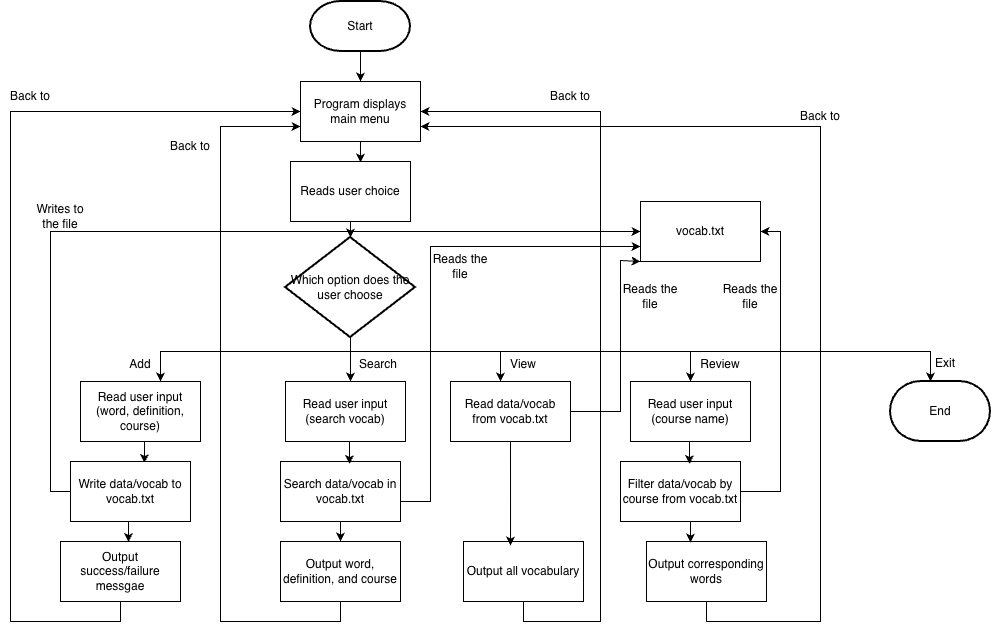

The diagram above was exported from draw.io. Its source (the exported page's mxGraphModel, read from the mxfile embedded in the PNG):
<mxGraphModel dx="1204" dy="660" grid="1" gridSize="10" guides="1" tooltips="1" connect="1" arrows="1" fold="1" page="1" pageScale="1" pageWidth="850" pageHeight="1100" math="0" shadow="0">
  <root>
    <mxCell id="0" />
    <mxCell id="1" parent="0" />
    <mxCell id="LXs8sSTA92sY7SPiAg-Z-9" edge="1" parent="1" source="LXs8sSTA92sY7SPiAg-Z-1" style="edgeStyle=orthogonalEdgeStyle;rounded=0;orthogonalLoop=1;jettySize=auto;html=1;entryX=0.5;entryY=0;entryDx=0;entryDy=0;defaultLabelBackgroundColor=page;" target="LXs8sSTA92sY7SPiAg-Z-2">
      <mxGeometry relative="1" as="geometry" />
    </mxCell>
    <mxCell id="LXs8sSTA92sY7SPiAg-Z-1" parent="1" style="strokeWidth=2;html=1;shape=mxgraph.flowchart.terminator;whiteSpace=wrap;" value="Start" vertex="1">
      <mxGeometry height="50" width="100" x="360" y="20" as="geometry" />
    </mxCell>
    <mxCell id="LXs8sSTA92sY7SPiAg-Z-2" parent="1" style="rounded=0;whiteSpace=wrap;html=1;" value="Program displays main menu" vertex="1">
      <mxGeometry height="60" width="120" x="350" y="100" as="geometry" />
    </mxCell>
    <mxCell id="LXs8sSTA92sY7SPiAg-Z-6" edge="1" parent="1" source="LXs8sSTA92sY7SPiAg-Z-4" style="edgeStyle=orthogonalEdgeStyle;rounded=0;orthogonalLoop=1;jettySize=auto;html=1;exitX=0.5;exitY=1;exitDx=0;exitDy=0;exitPerimeter=0;defaultLabelBackgroundColor=page;">
      <mxGeometry relative="1" as="geometry">
        <Array as="points">
          <mxPoint x="400" y="370" />
          <mxPoint x="210" y="370" />
        </Array>
        <mxPoint x="210" y="400" as="targetPoint" />
      </mxGeometry>
    </mxCell>
    <mxCell id="LXs8sSTA92sY7SPiAg-Z-18" edge="1" parent="1" source="LXs8sSTA92sY7SPiAg-Z-4" style="edgeStyle=orthogonalEdgeStyle;rounded=0;orthogonalLoop=1;jettySize=auto;html=1;exitX=0.5;exitY=1;exitDx=0;exitDy=0;exitPerimeter=0;entryX=0.5;entryY=0;entryDx=0;entryDy=0;defaultLabelBackgroundColor=page;">
      <mxGeometry relative="1" as="geometry">
        <mxPoint x="400" y="400" as="targetPoint" />
      </mxGeometry>
    </mxCell>
    <mxCell id="LXs8sSTA92sY7SPiAg-Z-19" edge="1" parent="1" style="edgeStyle=orthogonalEdgeStyle;rounded=0;orthogonalLoop=1;jettySize=auto;html=1;exitX=0.5;exitY=1;exitDx=0;exitDy=0;exitPerimeter=0;defaultLabelBackgroundColor=page;">
      <mxGeometry relative="1" x="0.0778" as="geometry">
        <mxPoint x="400" y="370" as="sourcePoint" />
        <mxPoint x="550" y="400" as="targetPoint" />
      </mxGeometry>
    </mxCell>
    <mxCell id="LXs8sSTA92sY7SPiAg-Z-20" edge="1" parent="1" style="edgeStyle=orthogonalEdgeStyle;rounded=0;orthogonalLoop=1;jettySize=auto;html=1;exitX=0.5;exitY=1;exitDx=0;exitDy=0;exitPerimeter=0;defaultLabelBackgroundColor=page;">
      <mxGeometry relative="1" x="0.0649" as="geometry">
        <mxPoint x="400" y="370" as="sourcePoint" />
        <mxPoint x="740" y="400" as="targetPoint" />
      </mxGeometry>
    </mxCell>
    <mxCell id="LXs8sSTA92sY7SPiAg-Z-34" edge="1" parent="1" style="edgeStyle=orthogonalEdgeStyle;rounded=0;orthogonalLoop=1;jettySize=auto;html=1;exitX=0.5;exitY=1;exitDx=0;exitDy=0;exitPerimeter=0;defaultLabelBackgroundColor=page;">
      <mxGeometry relative="1" x="0.023" as="geometry">
        <mxPoint x="400" y="370" as="sourcePoint" />
        <mxPoint x="980" y="400" as="targetPoint" />
      </mxGeometry>
    </mxCell>
    <mxCell id="LXs8sSTA92sY7SPiAg-Z-4" parent="1" style="strokeWidth=2;html=1;shape=mxgraph.flowchart.decision;whiteSpace=wrap;" value="Which option does the user choose" vertex="1">
      <mxGeometry height="100" width="130" x="335" y="256" as="geometry" />
    </mxCell>
    <mxCell id="LXs8sSTA92sY7SPiAg-Z-10" edge="1" parent="1" source="LXs8sSTA92sY7SPiAg-Z-2" style="edgeStyle=orthogonalEdgeStyle;rounded=0;orthogonalLoop=1;jettySize=auto;html=1;exitX=0.5;exitY=1;exitDx=0;exitDy=0;entryX=0.583;entryY=0.017;entryDx=0;entryDy=0;entryPerimeter=0;defaultLabelBackgroundColor=page;">
      <mxGeometry relative="1" as="geometry">
        <mxPoint x="409.96000000000004" y="181.01999999999998" as="targetPoint" />
      </mxGeometry>
    </mxCell>
    <mxCell id="LXs8sSTA92sY7SPiAg-Z-11" edge="1" parent="1" style="edgeStyle=orthogonalEdgeStyle;rounded=0;orthogonalLoop=1;jettySize=auto;html=1;exitX=0.5;exitY=1;exitDx=0;exitDy=0;entryX=0.5;entryY=0;entryDx=0;entryDy=0;entryPerimeter=0;defaultLabelBackgroundColor=page;" target="LXs8sSTA92sY7SPiAg-Z-4">
      <mxGeometry relative="1" as="geometry">
        <mxPoint x="400" y="240" as="sourcePoint" />
      </mxGeometry>
    </mxCell>
    <mxCell id="LXs8sSTA92sY7SPiAg-Z-12" parent="1" style="text;html=1;whiteSpace=wrap;strokeColor=none;fillColor=none;align=center;verticalAlign=middle;rounded=0;" value="Add" vertex="1">
      <mxGeometry height="30" width="60" x="160" y="368" as="geometry" />
    </mxCell>
    <mxCell id="LXs8sSTA92sY7SPiAg-Z-14" parent="1" style="text;html=1;whiteSpace=wrap;strokeColor=none;fillColor=none;align=center;verticalAlign=middle;rounded=0;" value="Review" vertex="1">
      <mxGeometry height="30" width="60" x="740" y="368" as="geometry" />
    </mxCell>
    <mxCell id="LXs8sSTA92sY7SPiAg-Z-21" parent="1" style="text;html=1;whiteSpace=wrap;strokeColor=none;fillColor=none;align=center;verticalAlign=middle;rounded=0;" value="Search" vertex="1">
      <mxGeometry height="30" width="60" x="398" y="368" as="geometry" />
    </mxCell>
    <mxCell id="LXs8sSTA92sY7SPiAg-Z-22" parent="1" style="text;html=1;whiteSpace=wrap;strokeColor=none;fillColor=none;align=center;verticalAlign=middle;rounded=0;" value="View" vertex="1">
      <mxGeometry height="30" width="60" x="543" y="368" as="geometry" />
    </mxCell>
    <mxCell id="LXs8sSTA92sY7SPiAg-Z-39" edge="1" parent="1" source="LXs8sSTA92sY7SPiAg-Z-26" style="edgeStyle=orthogonalEdgeStyle;rounded=0;orthogonalLoop=1;jettySize=auto;html=1;exitX=0.5;exitY=1;exitDx=0;exitDy=0;defaultLabelBackgroundColor=page;" target="LXs8sSTA92sY7SPiAg-Z-38">
      <mxGeometry relative="1" as="geometry" />
    </mxCell>
    <mxCell id="LXs8sSTA92sY7SPiAg-Z-63" edge="1" parent="1" source="LXs8sSTA92sY7SPiAg-Z-26" style="edgeStyle=orthogonalEdgeStyle;rounded=0;orthogonalLoop=1;jettySize=auto;html=1;exitX=1;exitY=0.5;exitDx=0;exitDy=0;entryX=0;entryY=0.75;entryDx=0;entryDy=0;defaultLabelBackgroundColor=page;" target="LXs8sSTA92sY7SPiAg-Z-59">
      <mxGeometry relative="1" x="0.0416" as="geometry">
        <Array as="points">
          <mxPoint x="450" y="520" />
          <mxPoint x="480" y="520" />
          <mxPoint x="480" y="265" />
        </Array>
      </mxGeometry>
    </mxCell>
    <mxCell id="LXs8sSTA92sY7SPiAg-Z-26" parent="1" style="rounded=0;whiteSpace=wrap;html=1;" value="Search data/vocab in vocab.txt" vertex="1">
      <mxGeometry height="60" width="120" x="330" y="480" as="geometry" />
    </mxCell>
    <mxCell id="LXs8sSTA92sY7SPiAg-Z-67" edge="1" parent="1" source="LXs8sSTA92sY7SPiAg-Z-28" style="edgeStyle=orthogonalEdgeStyle;rounded=0;orthogonalLoop=1;jettySize=auto;html=1;exitX=1;exitY=0.5;exitDx=0;exitDy=0;entryX=1;entryY=0.5;entryDx=0;entryDy=0;defaultLabelBackgroundColor=page;" target="LXs8sSTA92sY7SPiAg-Z-59">
      <mxGeometry relative="1" as="geometry" />
    </mxCell>
    <mxCell id="LXs8sSTA92sY7SPiAg-Z-28" parent="1" style="rounded=0;whiteSpace=wrap;html=1;" value="Filter data/vocab by course from vocab.txt" vertex="1">
      <mxGeometry height="60" width="120" x="670" y="480" as="geometry" />
    </mxCell>
    <mxCell id="LXs8sSTA92sY7SPiAg-Z-29" edge="1" parent="1" style="edgeStyle=orthogonalEdgeStyle;rounded=0;orthogonalLoop=1;jettySize=auto;html=1;exitX=0.5;exitY=1;exitDx=0;exitDy=0;entryX=0.575;entryY=0.042;entryDx=0;entryDy=0;entryPerimeter=0;defaultLabelBackgroundColor=page;" target="LXs8sSTA92sY7SPiAg-Z-28">
      <mxGeometry relative="1" as="geometry">
        <mxPoint x="740" y="460" as="sourcePoint" />
      </mxGeometry>
    </mxCell>
    <mxCell id="LXs8sSTA92sY7SPiAg-Z-31" edge="1" parent="1" style="edgeStyle=orthogonalEdgeStyle;rounded=0;orthogonalLoop=1;jettySize=auto;html=1;exitX=0.5;exitY=1;exitDx=0;exitDy=0;entryX=0.617;entryY=0.025;entryDx=0;entryDy=0;entryPerimeter=0;defaultLabelBackgroundColor=page;">
      <mxGeometry relative="1" as="geometry">
        <mxPoint x="196" y="460" as="sourcePoint" />
        <mxPoint x="194.03999999999996" y="481.5" as="targetPoint" />
      </mxGeometry>
    </mxCell>
    <mxCell id="LXs8sSTA92sY7SPiAg-Z-32" edge="1" parent="1" style="edgeStyle=orthogonalEdgeStyle;rounded=0;orthogonalLoop=1;jettySize=auto;html=1;exitX=0.5;exitY=1;exitDx=0;exitDy=0;entryX=0.575;entryY=0.042;entryDx=0;entryDy=0;entryPerimeter=0;defaultLabelBackgroundColor=page;" target="LXs8sSTA92sY7SPiAg-Z-26">
      <mxGeometry relative="1" as="geometry">
        <mxPoint x="400" y="460" as="sourcePoint" />
      </mxGeometry>
    </mxCell>
    <mxCell id="LXs8sSTA92sY7SPiAg-Z-35" parent="1" style="text;html=1;whiteSpace=wrap;strokeColor=none;fillColor=none;align=center;verticalAlign=middle;rounded=0;" value="Exit" vertex="1">
      <mxGeometry height="30" width="60" x="965" y="367" as="geometry" />
    </mxCell>
    <mxCell id="LXs8sSTA92sY7SPiAg-Z-45" edge="1" parent="1" source="LXs8sSTA92sY7SPiAg-Z-36" style="edgeStyle=orthogonalEdgeStyle;rounded=0;orthogonalLoop=1;jettySize=auto;html=1;exitX=0.5;exitY=1;exitDx=0;exitDy=0;defaultLabelBackgroundColor=page;entryX=0;entryY=0.5;entryDx=0;entryDy=0;" target="LXs8sSTA92sY7SPiAg-Z-2">
      <mxGeometry relative="1" x="-0.1077" as="geometry">
        <Array as="points">
          <mxPoint x="170" y="640" />
          <mxPoint x="60" y="640" />
          <mxPoint x="60" y="130" />
        </Array>
        <mxPoint x="50" y="130" as="targetPoint" />
      </mxGeometry>
    </mxCell>
    <mxCell id="LXs8sSTA92sY7SPiAg-Z-36" parent="1" style="rounded=0;whiteSpace=wrap;html=1;" value="Output success/failure messgae" vertex="1">
      <mxGeometry height="60" width="120" x="110" y="560" as="geometry" />
    </mxCell>
    <mxCell id="LXs8sSTA92sY7SPiAg-Z-37" edge="1" parent="1" style="edgeStyle=orthogonalEdgeStyle;rounded=0;orthogonalLoop=1;jettySize=auto;html=1;exitX=0.5;exitY=1;exitDx=0;exitDy=0;entryX=0.567;entryY=0.008;entryDx=0;entryDy=0;entryPerimeter=0;defaultLabelBackgroundColor=page;" target="LXs8sSTA92sY7SPiAg-Z-36">
      <mxGeometry relative="1" as="geometry">
        <mxPoint x="180" y="540" as="sourcePoint" />
      </mxGeometry>
    </mxCell>
    <mxCell id="LXs8sSTA92sY7SPiAg-Z-47" edge="1" parent="1" source="LXs8sSTA92sY7SPiAg-Z-38" style="edgeStyle=orthogonalEdgeStyle;rounded=0;orthogonalLoop=1;jettySize=auto;html=1;exitX=0.5;exitY=1;exitDx=0;exitDy=0;defaultLabelBackgroundColor=page;entryX=0;entryY=0.75;entryDx=0;entryDy=0;" target="LXs8sSTA92sY7SPiAg-Z-2">
      <mxGeometry relative="1" x="-0.049" as="geometry">
        <Array as="points">
          <mxPoint x="390" y="640" />
          <mxPoint x="270" y="640" />
          <mxPoint x="270" y="145" />
        </Array>
        <mxPoint x="280" y="160" as="targetPoint" />
      </mxGeometry>
    </mxCell>
    <mxCell id="LXs8sSTA92sY7SPiAg-Z-38" parent="1" style="rounded=0;whiteSpace=wrap;html=1;" value="Output word, definition, and course" vertex="1">
      <mxGeometry height="60" width="120" x="330" y="560" as="geometry" />
    </mxCell>
    <mxCell id="LXs8sSTA92sY7SPiAg-Z-49" edge="1" parent="1" source="LXs8sSTA92sY7SPiAg-Z-40" style="edgeStyle=orthogonalEdgeStyle;rounded=0;orthogonalLoop=1;jettySize=auto;html=1;exitX=0.5;exitY=1;exitDx=0;exitDy=0;defaultLabelBackgroundColor=page;entryX=1;entryY=0.5;entryDx=0;entryDy=0;" target="LXs8sSTA92sY7SPiAg-Z-2">
      <mxGeometry relative="1" x="-0.1221" as="geometry">
        <Array as="points">
          <mxPoint x="573" y="640" />
          <mxPoint x="650" y="640" />
          <mxPoint x="650" y="130" />
        </Array>
        <mxPoint x="530" y="130" as="targetPoint" />
      </mxGeometry>
    </mxCell>
    <mxCell id="LXs8sSTA92sY7SPiAg-Z-40" parent="1" style="rounded=0;whiteSpace=wrap;html=1;" value="Output all vocabulary" vertex="1">
      <mxGeometry height="60" width="120" x="513" y="560" as="geometry" />
    </mxCell>
    <mxCell id="LXs8sSTA92sY7SPiAg-Z-41" edge="1" parent="1" style="edgeStyle=orthogonalEdgeStyle;rounded=0;orthogonalLoop=1;jettySize=auto;html=1;exitX=0.5;exitY=1;exitDx=0;exitDy=0;entryX=0.392;entryY=0.067;entryDx=0;entryDy=0;entryPerimeter=0;defaultLabelBackgroundColor=page;" target="LXs8sSTA92sY7SPiAg-Z-40">
      <mxGeometry relative="1" as="geometry">
        <mxPoint x="560" y="460" as="sourcePoint" />
      </mxGeometry>
    </mxCell>
    <mxCell id="LXs8sSTA92sY7SPiAg-Z-51" edge="1" parent="1" source="LXs8sSTA92sY7SPiAg-Z-42" style="edgeStyle=orthogonalEdgeStyle;rounded=0;orthogonalLoop=1;jettySize=auto;html=1;exitX=0.5;exitY=1;exitDx=0;exitDy=0;entryX=1;entryY=0.75;entryDx=0;entryDy=0;defaultLabelBackgroundColor=page;" target="LXs8sSTA92sY7SPiAg-Z-2">
      <mxGeometry relative="1" as="geometry">
        <Array as="points">
          <mxPoint x="756" y="640" />
          <mxPoint x="870" y="640" />
          <mxPoint x="870" y="145" />
        </Array>
      </mxGeometry>
    </mxCell>
    <mxCell id="LXs8sSTA92sY7SPiAg-Z-42" parent="1" style="rounded=0;whiteSpace=wrap;html=1;" value="Output corresponding words" vertex="1">
      <mxGeometry height="60" width="120" x="696" y="560" as="geometry" />
    </mxCell>
    <mxCell id="LXs8sSTA92sY7SPiAg-Z-43" edge="1" parent="1" source="LXs8sSTA92sY7SPiAg-Z-28" style="edgeStyle=orthogonalEdgeStyle;rounded=0;orthogonalLoop=1;jettySize=auto;html=1;exitX=0.5;exitY=1;exitDx=0;exitDy=0;entryX=0.367;entryY=0.017;entryDx=0;entryDy=0;entryPerimeter=0;defaultLabelBackgroundColor=page;" target="LXs8sSTA92sY7SPiAg-Z-42">
      <mxGeometry relative="1" as="geometry" />
    </mxCell>
    <mxCell id="LXs8sSTA92sY7SPiAg-Z-44" parent="1" style="strokeWidth=2;html=1;shape=mxgraph.flowchart.terminator;whiteSpace=wrap;" value="End" vertex="1">
      <mxGeometry height="60" width="100" x="940" y="400" as="geometry" />
    </mxCell>
    <mxCell id="LXs8sSTA92sY7SPiAg-Z-46" parent="1" style="text;html=1;whiteSpace=wrap;strokeColor=none;fillColor=none;align=center;verticalAlign=middle;rounded=0;" value="Back to" vertex="1">
      <mxGeometry height="30" width="60" x="50" y="100" as="geometry" />
    </mxCell>
    <mxCell id="LXs8sSTA92sY7SPiAg-Z-48" parent="1" style="text;html=1;whiteSpace=wrap;strokeColor=none;fillColor=none;align=center;verticalAlign=middle;rounded=0;" value="Back to" vertex="1">
      <mxGeometry height="30" width="60" x="210" y="150" as="geometry" />
    </mxCell>
    <mxCell id="LXs8sSTA92sY7SPiAg-Z-50" parent="1" style="text;html=1;whiteSpace=wrap;strokeColor=none;fillColor=none;align=center;verticalAlign=middle;rounded=0;" value="Back to" vertex="1">
      <mxGeometry height="30" width="60" x="590" y="100" as="geometry" />
    </mxCell>
    <mxCell id="LXs8sSTA92sY7SPiAg-Z-52" parent="1" style="text;html=1;whiteSpace=wrap;strokeColor=none;fillColor=none;align=center;verticalAlign=middle;rounded=0;" value="Back to" vertex="1">
      <mxGeometry height="30" width="60" x="840" y="120" as="geometry" />
    </mxCell>
    <mxCell id="LXs8sSTA92sY7SPiAg-Z-53" parent="1" style="rounded=0;whiteSpace=wrap;html=1;" value="Reads user choice" vertex="1">
      <mxGeometry height="60" width="120" x="340" y="180" as="geometry" />
    </mxCell>
    <mxCell id="LXs8sSTA92sY7SPiAg-Z-54" parent="1" style="rounded=0;whiteSpace=wrap;html=1;" value="Read user input (word, definition, course)" vertex="1">
      <mxGeometry height="60" width="120" x="130" y="400" as="geometry" />
    </mxCell>
    <mxCell id="LXs8sSTA92sY7SPiAg-Z-61" edge="1" parent="1" source="LXs8sSTA92sY7SPiAg-Z-55" style="edgeStyle=orthogonalEdgeStyle;rounded=0;orthogonalLoop=1;jettySize=auto;html=1;exitX=0;exitY=0.5;exitDx=0;exitDy=0;entryX=0;entryY=0.5;entryDx=0;entryDy=0;defaultLabelBackgroundColor=page;" target="LXs8sSTA92sY7SPiAg-Z-59">
      <mxGeometry relative="1" as="geometry" />
    </mxCell>
    <mxCell id="LXs8sSTA92sY7SPiAg-Z-55" parent="1" style="rounded=0;whiteSpace=wrap;html=1;" value="Write data/vocab to vocab.txt" vertex="1">
      <mxGeometry height="60" width="120" x="120" y="480" as="geometry" />
    </mxCell>
    <mxCell id="LXs8sSTA92sY7SPiAg-Z-56" parent="1" style="rounded=0;whiteSpace=wrap;html=1;" value="Read user input (search vocab)" vertex="1">
      <mxGeometry height="60" width="120" x="335" y="400" as="geometry" />
    </mxCell>
    <mxCell id="LXs8sSTA92sY7SPiAg-Z-57" parent="1" style="rounded=0;whiteSpace=wrap;html=1;" value="Read data/vocab from vocab.txt" vertex="1">
      <mxGeometry height="60" width="120" x="500" y="400" as="geometry" />
    </mxCell>
    <mxCell id="LXs8sSTA92sY7SPiAg-Z-58" parent="1" style="rounded=0;whiteSpace=wrap;html=1;" value="Read user input (course name)" vertex="1">
      <mxGeometry height="60" width="120" x="680" y="400" as="geometry" />
    </mxCell>
    <mxCell id="LXs8sSTA92sY7SPiAg-Z-59" parent="1" style="rounded=0;whiteSpace=wrap;html=1;" value="vocab.txt" vertex="1">
      <mxGeometry height="60" width="120" x="690" y="220" as="geometry" />
    </mxCell>
    <mxCell id="LXs8sSTA92sY7SPiAg-Z-62" parent="1" style="text;html=1;whiteSpace=wrap;strokeColor=none;fillColor=none;align=center;verticalAlign=middle;rounded=0;" value="Writes to the file" vertex="1">
      <mxGeometry height="30" width="60" x="80" y="220" as="geometry" />
    </mxCell>
    <mxCell id="LXs8sSTA92sY7SPiAg-Z-64" parent="1" style="text;html=1;whiteSpace=wrap;strokeColor=none;fillColor=none;align=center;verticalAlign=middle;rounded=0;" value="Reads the file" vertex="1">
      <mxGeometry height="30" width="60" x="480" y="270" as="geometry" />
    </mxCell>
    <mxCell id="LXs8sSTA92sY7SPiAg-Z-65" edge="1" parent="1" source="LXs8sSTA92sY7SPiAg-Z-57" style="edgeStyle=orthogonalEdgeStyle;rounded=0;orthogonalLoop=1;jettySize=auto;html=1;exitX=1;exitY=0.5;exitDx=0;exitDy=0;entryX=0;entryY=1;entryDx=0;entryDy=0;defaultLabelBackgroundColor=page;" target="LXs8sSTA92sY7SPiAg-Z-59">
      <mxGeometry relative="1" x="0.2487" as="geometry">
        <Array as="points">
          <mxPoint x="670" y="430" />
          <mxPoint x="670" y="279" />
        </Array>
      </mxGeometry>
    </mxCell>
    <mxCell id="LXs8sSTA92sY7SPiAg-Z-66" parent="1" style="text;html=1;whiteSpace=wrap;strokeColor=none;fillColor=none;align=center;verticalAlign=middle;rounded=0;" value="Reads the file" vertex="1">
      <mxGeometry height="30" width="60" x="670" y="300" as="geometry" />
    </mxCell>
    <mxCell id="LXs8sSTA92sY7SPiAg-Z-68" parent="1" style="text;html=1;whiteSpace=wrap;strokeColor=none;fillColor=none;align=center;verticalAlign=middle;rounded=0;" value="Reads the file" vertex="1">
      <mxGeometry height="30" width="60" x="770" y="300" as="geometry" />
    </mxCell>
  </root>
</mxGraphModel>